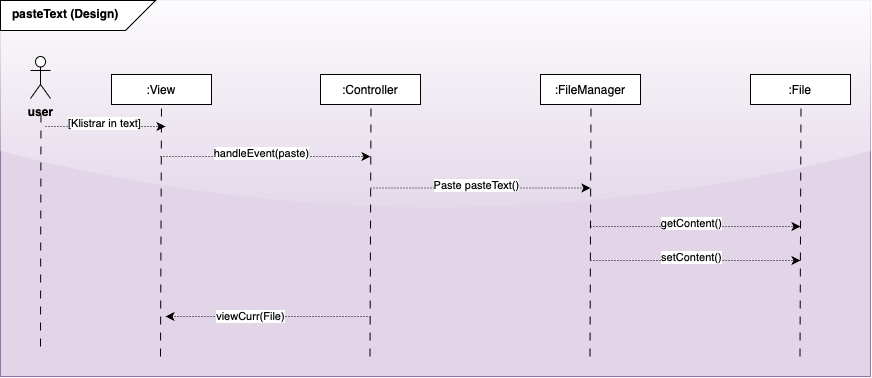

The diagram above was exported from draw.io. Its source (the exported page's mxGraphModel, read from the mxfile embedded in the PNG):
<mxGraphModel dx="971" dy="2175" grid="1" gridSize="10" guides="1" tooltips="1" connect="1" arrows="1" fold="1" page="1" pageScale="1" pageWidth="1200" pageHeight="1600" math="0" shadow="0">
  <root>
    <mxCell id="0" />
    <mxCell id="1" parent="0" />
    <mxCell id="2" value="" style="rounded=0;whiteSpace=wrap;html=1;fillColor=#e1d5e7;strokeColor=#9673a6;glass=1;" vertex="1" parent="1">
      <mxGeometry x="130" y="3000" width="870" height="376" as="geometry" />
    </mxCell>
    <mxCell id="3" value="" style="shape=card;whiteSpace=wrap;html=1;direction=south;flipV=1;flipH=0;" vertex="1" parent="1">
      <mxGeometry x="130" y="3000" width="155" height="30" as="geometry" />
    </mxCell>
    <mxCell id="4" value="pasteText (Design)" style="text;whiteSpace=wrap;html=1;fontStyle=1" vertex="1" parent="1">
      <mxGeometry x="140" y="3000" width="155" height="38" as="geometry" />
    </mxCell>
    <mxCell id="5" value=":View" style="rounded=0;whiteSpace=wrap;html=1;" vertex="1" parent="1">
      <mxGeometry x="241" y="3074" width="100" height="30" as="geometry" />
    </mxCell>
    <mxCell id="6" value="" style="endArrow=none;html=1;rounded=0;entryX=0.5;entryY=1;entryDx=0;entryDy=0;dashed=1;dashPattern=8 8;" edge="1" target="5" parent="1">
      <mxGeometry width="50" height="50" relative="1" as="geometry">
        <mxPoint x="290" y="3356" as="sourcePoint" />
        <mxPoint x="528" y="3201" as="targetPoint" />
      </mxGeometry>
    </mxCell>
    <mxCell id="7" value="" style="endArrow=classic;html=1;rounded=0;dashed=1;dashPattern=1 2;" edge="1" parent="1">
      <mxGeometry width="50" height="50" relative="1" as="geometry">
        <mxPoint x="290" y="3156" as="sourcePoint" />
        <mxPoint x="500" y="3156" as="targetPoint" />
      </mxGeometry>
    </mxCell>
    <mxCell id="8" value="handleEvent(paste)" style="edgeLabel;html=1;align=center;verticalAlign=middle;resizable=0;points=[];" vertex="1" connectable="0" parent="7">
      <mxGeometry x="-0.038" y="3" relative="1" as="geometry">
        <mxPoint as="offset" />
      </mxGeometry>
    </mxCell>
    <mxCell id="9" value=":Controller" style="rounded=0;whiteSpace=wrap;html=1;" vertex="1" parent="1">
      <mxGeometry x="450" y="3074" width="100" height="30" as="geometry" />
    </mxCell>
    <mxCell id="10" value="" style="endArrow=none;html=1;rounded=0;entryX=0.5;entryY=1;entryDx=0;entryDy=0;dashed=1;dashPattern=8 8;" edge="1" parent="1">
      <mxGeometry width="50" height="50" relative="1" as="geometry">
        <mxPoint x="499.5" y="3356" as="sourcePoint" />
        <mxPoint x="500.5" y="3104" as="targetPoint" />
      </mxGeometry>
    </mxCell>
    <mxCell id="11" value=":FileManager" style="rounded=0;whiteSpace=wrap;html=1;" vertex="1" parent="1">
      <mxGeometry x="670" y="3074" width="100" height="30" as="geometry" />
    </mxCell>
    <mxCell id="12" value=":File" style="rounded=0;whiteSpace=wrap;html=1;" vertex="1" parent="1">
      <mxGeometry x="880" y="3074" width="100" height="30" as="geometry" />
    </mxCell>
    <mxCell id="13" value="" style="endArrow=none;html=1;rounded=0;entryX=0.5;entryY=1;entryDx=0;entryDy=0;dashed=1;dashPattern=8 8;" edge="1" parent="1">
      <mxGeometry width="50" height="50" relative="1" as="geometry">
        <mxPoint x="719.5" y="3356" as="sourcePoint" />
        <mxPoint x="720.5" y="3104" as="targetPoint" />
      </mxGeometry>
    </mxCell>
    <mxCell id="14" value="" style="endArrow=none;html=1;rounded=0;entryX=0.5;entryY=1;entryDx=0;entryDy=0;dashed=1;dashPattern=8 8;" edge="1" parent="1">
      <mxGeometry width="50" height="50" relative="1" as="geometry">
        <mxPoint x="929.5" y="3356" as="sourcePoint" />
        <mxPoint x="930.5" y="3104" as="targetPoint" />
      </mxGeometry>
    </mxCell>
    <mxCell id="15" value="&lt;b&gt;user&lt;/b&gt;" style="shape=umlActor;verticalLabelPosition=bottom;verticalAlign=top;html=1;outlineConnect=0;" vertex="1" parent="1">
      <mxGeometry x="160" y="3056" width="20" height="42" as="geometry" />
    </mxCell>
    <mxCell id="16" value="" style="endArrow=none;html=1;rounded=0;entryX=0.5;entryY=1;entryDx=0;entryDy=0;dashed=1;dashPattern=8 8;" edge="1" parent="1">
      <mxGeometry width="50" height="50" relative="1" as="geometry">
        <mxPoint x="170" y="3346" as="sourcePoint" />
        <mxPoint x="170.5" y="3108" as="targetPoint" />
      </mxGeometry>
    </mxCell>
    <mxCell id="17" value="" style="endArrow=classic;html=1;rounded=0;dashed=1;dashPattern=1 2;" edge="1" parent="1">
      <mxGeometry width="50" height="50" relative="1" as="geometry">
        <mxPoint x="175" y="3126" as="sourcePoint" />
        <mxPoint x="295" y="3126" as="targetPoint" />
      </mxGeometry>
    </mxCell>
    <mxCell id="18" value="[Klistrar in text]" style="edgeLabel;html=1;align=center;verticalAlign=middle;resizable=0;points=[];" vertex="1" connectable="0" parent="17">
      <mxGeometry x="-0.038" y="3" relative="1" as="geometry">
        <mxPoint as="offset" />
      </mxGeometry>
    </mxCell>
    <mxCell id="19" value="" style="endArrow=classic;html=1;rounded=0;dashed=1;dashPattern=1 2;fontStyle=1" edge="1" parent="1">
      <mxGeometry width="50" height="50" relative="1" as="geometry">
        <mxPoint x="720" y="3226" as="sourcePoint" />
        <mxPoint x="930" y="3226" as="targetPoint" />
      </mxGeometry>
    </mxCell>
    <mxCell id="20" value="getContent()" style="edgeLabel;html=1;align=center;verticalAlign=middle;resizable=0;points=[];" vertex="1" connectable="0" parent="19">
      <mxGeometry x="-0.038" y="3" relative="1" as="geometry">
        <mxPoint as="offset" />
      </mxGeometry>
    </mxCell>
    <mxCell id="21" value="" style="endArrow=classic;html=1;rounded=0;dashed=1;dashPattern=1 2;" edge="1" parent="1">
      <mxGeometry width="50" height="50" relative="1" as="geometry">
        <mxPoint x="500" y="3316" as="sourcePoint" />
        <mxPoint x="295" y="3316" as="targetPoint" />
      </mxGeometry>
    </mxCell>
    <mxCell id="22" value="viewCurr(File)" style="edgeLabel;html=1;align=center;verticalAlign=middle;resizable=0;points=[];" vertex="1" connectable="0" parent="21">
      <mxGeometry x="0.1713" relative="1" as="geometry">
        <mxPoint as="offset" />
      </mxGeometry>
    </mxCell>
    <mxCell id="23" value="" style="endArrow=classic;html=1;rounded=0;dashed=1;dashPattern=1 2;" edge="1" parent="1">
      <mxGeometry width="50" height="50" relative="1" as="geometry">
        <mxPoint x="500" y="3187.5" as="sourcePoint" />
        <mxPoint x="720" y="3187.5" as="targetPoint" />
      </mxGeometry>
    </mxCell>
    <mxCell id="24" value="Paste pasteText()" style="edgeLabel;html=1;align=center;verticalAlign=middle;resizable=0;points=[];" vertex="1" connectable="0" parent="23">
      <mxGeometry x="-0.038" y="3" relative="1" as="geometry">
        <mxPoint as="offset" />
      </mxGeometry>
    </mxCell>
    <mxCell id="25" value="" style="endArrow=classic;html=1;rounded=0;dashed=1;dashPattern=1 2;fontStyle=1" edge="1" parent="1">
      <mxGeometry width="50" height="50" relative="1" as="geometry">
        <mxPoint x="720" y="3260" as="sourcePoint" />
        <mxPoint x="930" y="3260" as="targetPoint" />
      </mxGeometry>
    </mxCell>
    <mxCell id="26" value="setContent()" style="edgeLabel;html=1;align=center;verticalAlign=middle;resizable=0;points=[];" vertex="1" connectable="0" parent="25">
      <mxGeometry x="-0.038" y="3" relative="1" as="geometry">
        <mxPoint as="offset" />
      </mxGeometry>
    </mxCell>
  </root>
</mxGraphModel>